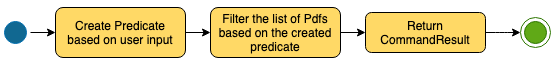

The diagram above was exported from draw.io. Its source (the exported page's mxGraphModel, read from the mxfile embedded in the PNG):
<mxGraphModel dx="918" dy="563" grid="1" gridSize="10" guides="1" tooltips="1" connect="1" arrows="1" fold="1" page="1" pageScale="1" pageWidth="1169" pageHeight="826" background="#ffffff" math="0" shadow="0">
  <root>
    <mxCell id="0" />
    <mxCell id="1" parent="0" />
    <mxCell id="2" value="" style="ellipse;shape=endState;fillColor=#60a917;strokeColor=#2D7600;fontColor=#ffffff;" vertex="1" parent="1">
      <mxGeometry x="560" y="212" width="30" height="30" as="geometry" />
    </mxCell>
    <mxCell id="3" value="" style="edgeStyle=orthogonalEdgeStyle;rounded=1;orthogonalLoop=1;jettySize=auto;html=1;strokeColor=#000000;entryX=0;entryY=0.5;entryDx=0;entryDy=0;" edge="1" source="4" target="10" parent="1">
      <mxGeometry relative="1" as="geometry">
        <mxPoint x="230" y="227" as="targetPoint" />
      </mxGeometry>
    </mxCell>
    <mxCell id="4" value="" style="ellipse;html=1;shape=startState;fillColor=#116891;strokeColor=#006EAF;fontColor=#ffffff;" vertex="1" parent="1">
      <mxGeometry x="40" y="212" width="30" height="30" as="geometry" />
    </mxCell>
    <mxCell id="5" value="" style="edgeStyle=orthogonalEdgeStyle;rounded=1;orthogonalLoop=1;jettySize=auto;html=1;strokeColor=#000000;" edge="1" source="6" target="8" parent="1">
      <mxGeometry relative="1" as="geometry" />
    </mxCell>
    <mxCell id="6" value="&lt;p&gt;Filter the list of Pdfs based on the created predicate&lt;/p&gt;" style="rounded=1;whiteSpace=wrap;html=1;fillColor=#FFD966;" vertex="1" parent="1">
      <mxGeometry x="250" y="202" width="130" height="50" as="geometry" />
    </mxCell>
    <mxCell id="7" value="" style="edgeStyle=orthogonalEdgeStyle;rounded=1;orthogonalLoop=1;jettySize=auto;html=1;strokeColor=#000000;entryX=0;entryY=0.5;entryDx=0;entryDy=0;" edge="1" source="8" target="2" parent="1">
      <mxGeometry relative="1" as="geometry">
        <mxPoint x="379.5" y="172" as="targetPoint" />
      </mxGeometry>
    </mxCell>
    <mxCell id="8" value="&lt;p&gt;Return CommandResult&lt;/p&gt;" style="rounded=1;whiteSpace=wrap;html=1;fillColor=#FFD966;" vertex="1" parent="1">
      <mxGeometry x="405" y="207" width="120" height="40" as="geometry" />
    </mxCell>
    <mxCell id="9" style="edgeStyle=orthogonalEdgeStyle;rounded=0;orthogonalLoop=1;jettySize=auto;html=1;entryX=0;entryY=0.5;entryDx=0;entryDy=0;" edge="1" source="10" target="6" parent="1">
      <mxGeometry relative="1" as="geometry" />
    </mxCell>
    <mxCell id="10" value="&lt;p&gt;Create Predicate based on user input&lt;/p&gt;" style="rounded=1;whiteSpace=wrap;html=1;fillColor=#FFD966;" vertex="1" parent="1">
      <mxGeometry x="95" y="202" width="130" height="50" as="geometry" />
    </mxCell>
  </root>
</mxGraphModel>